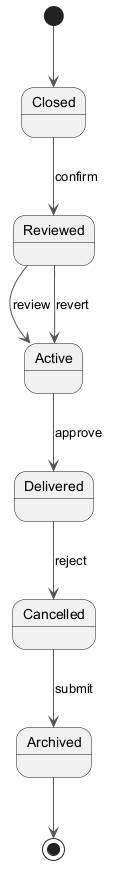

The diagram above was rendered by PlantUML. Its source (embedded in the PNG):
@startuml
skinparam backgroundColor #FFFFFF
skinparam classBackgroundColor #F1F8E9
skinparam classBorderColor #33691E
skinparam ArrowColor #555555
[*] --> Closed
Closed --> Reviewed : confirm
Reviewed --> Active : review
Active --> Delivered : approve
Delivered --> Cancelled : reject
Cancelled --> Archived : submit
Reviewed --> Active : revert
Archived --> [*]
@enduml